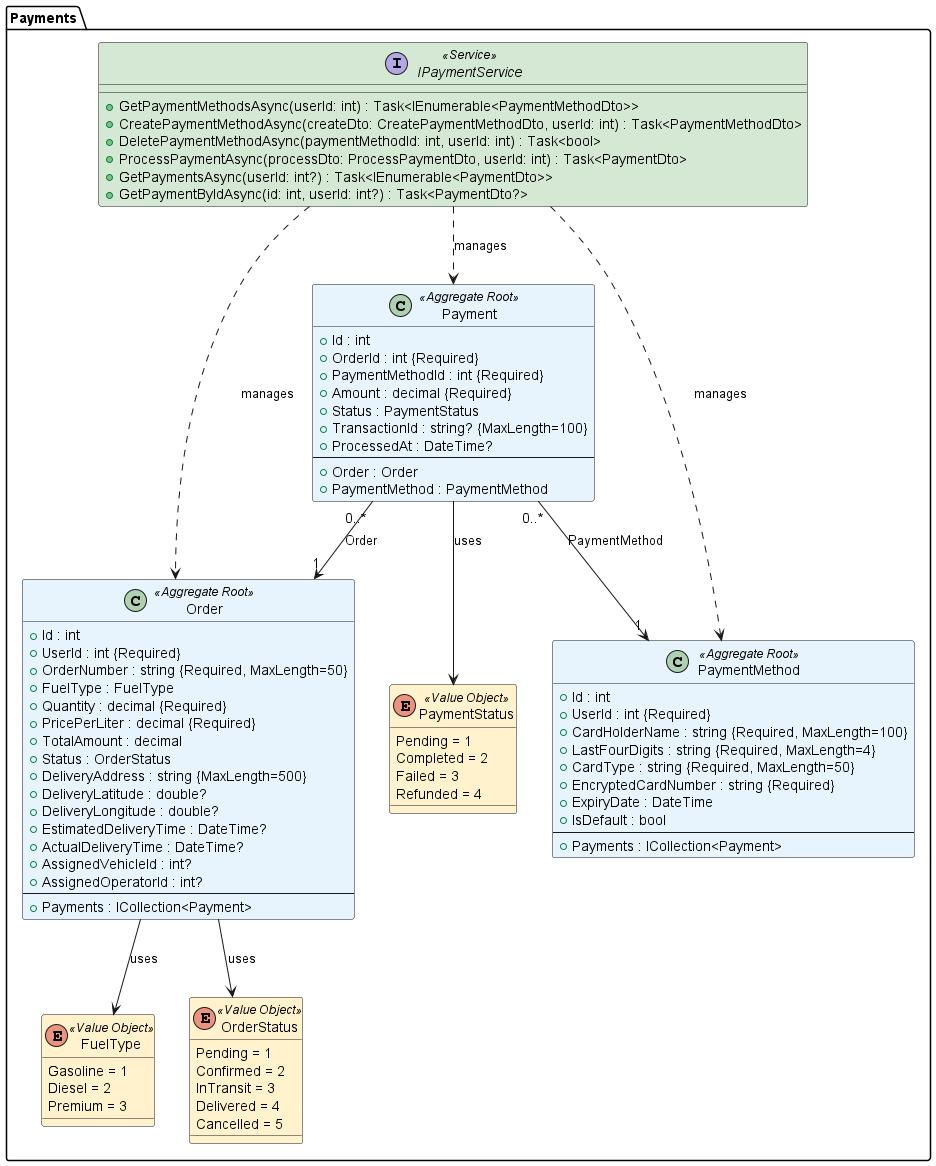

The diagram above was rendered by PlantUML. Its source (embedded in the PNG):
@startuml Payment Domain Layer Class Diagram

!define ENTITY_COLOR #E8F4FD
!define VALUE_OBJECT_COLOR #FFF2CC
!define SERVICE_COLOR #D5E8D4

package "Payments" {
    
    ' Value Objects - Enumerations
    enum PaymentStatus <<Value Object>> VALUE_OBJECT_COLOR {
        Pending = 1
        Completed = 2
        Failed = 3
        Refunded = 4
    }
    
    enum FuelType <<Value Object>> VALUE_OBJECT_COLOR {
        Gasoline = 1
        Diesel = 2
        Premium = 3
    }
    
    enum OrderStatus <<Value Object>> VALUE_OBJECT_COLOR {
        Pending = 1
        Confirmed = 2
        InTransit = 3
        Delivered = 4
        Cancelled = 5
    }
    
    ' Aggregate Roots
    class Payment <<Aggregate Root>> ENTITY_COLOR {
        + Id : int
        + OrderId : int {Required}
        + PaymentMethodId : int {Required}
        + Amount : decimal {Required}
        + Status : PaymentStatus
        + TransactionId : string? {MaxLength=100}
        + ProcessedAt : DateTime?
        --
        + Order : Order
        + PaymentMethod : PaymentMethod
    }
    
    class PaymentMethod <<Aggregate Root>> ENTITY_COLOR {
        + Id : int
        + UserId : int {Required}
        + CardHolderName : string {Required, MaxLength=100}
        + LastFourDigits : string {Required, MaxLength=4}
        + CardType : string {Required, MaxLength=50}
        + EncryptedCardNumber : string {Required}
        + ExpiryDate : DateTime
        + IsDefault : bool
        --
        + Payments : ICollection<Payment>
    }
    
    class Order <<Aggregate Root>> ENTITY_COLOR {
        + Id : int
        + UserId : int {Required}
        + OrderNumber : string {Required, MaxLength=50}
        + FuelType : FuelType
        + Quantity : decimal {Required}
        + PricePerLiter : decimal {Required}
        + TotalAmount : decimal
        + Status : OrderStatus
        + DeliveryAddress : string {MaxLength=500}
        + DeliveryLatitude : double?
        + DeliveryLongitude : double?
        + EstimatedDeliveryTime : DateTime?
        + ActualDeliveryTime : DateTime?
        + AssignedVehicleId : int?
        + AssignedOperatorId : int?
        --
        + Payments : ICollection<Payment>
    }
    
    ' Service Interface
    interface IPaymentService <<Service>> SERVICE_COLOR {
        + GetPaymentMethodsAsync(userId: int) : Task<IEnumerable<PaymentMethodDto>>
        + CreatePaymentMethodAsync(createDto: CreatePaymentMethodDto, userId: int) : Task<PaymentMethodDto>
        + DeletePaymentMethodAsync(paymentMethodId: int, userId: int) : Task<bool>
        + ProcessPaymentAsync(processDto: ProcessPaymentDto, userId: int) : Task<PaymentDto>
        + GetPaymentsAsync(userId: int?) : Task<IEnumerable<PaymentDto>>
        + GetPaymentByIdAsync(id: int, userId: int?) : Task<PaymentDto?>
    }
    
    ' Relationships between Aggregates and Value Objects
    Payment --> PaymentStatus : uses
    Order --> FuelType : uses
    Order --> OrderStatus : uses
    
    ' Navigation Properties Relationships
    Payment "0..*" --> "1" Order : Order
    Payment "0..*" --> "1" PaymentMethod : PaymentMethod
    
    ' Service Relationships
    IPaymentService ..> Payment : manages
    IPaymentService ..> PaymentMethod : manages
    IPaymentService ..> Order : manages
}

@enduml